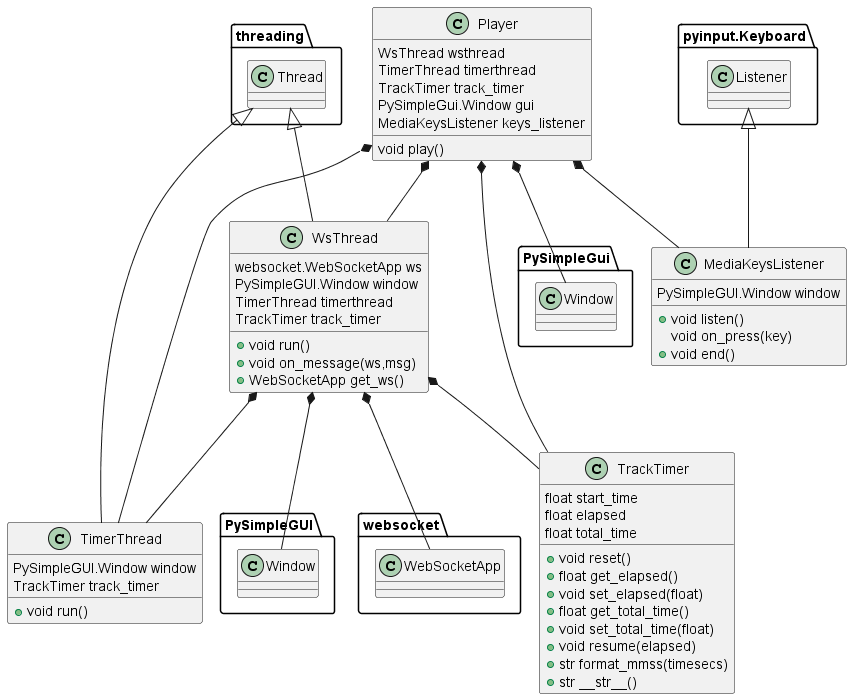

The diagram above was rendered by PlantUML. Its source (embedded in the PNG):
@startuml respot
class Player {
    WsThread wsthread
    TimerThread timerthread 
    TrackTimer track_timer
    PySimpleGui.Window gui
    MediaKeysListener keys_listener 
    void play()
} 

Player *-- WsThread
Player *-- TimerThread
Player *-- TrackTimer
Player *-- PySimpleGui.Window
Player *-- MediaKeysListener

class WsThread {
    websocket.WebSocketApp ws
    PySimpleGUI.Window window
    TimerThread timerthread 
    TrackTimer track_timer
    +void run()
    +void on_message(ws,msg)
    +WebSocketApp get_ws()
}

WsThread *-- websocket.WebSocketApp
WsThread *-- PySimpleGUI.Window
WsThread *-- TimerThread
WsThread *-- TrackTimer

class TrackTimer {
    float start_time
    float elapsed 
    float total_time
    +void reset()
    +float get_elapsed()
    +void set_elapsed(float)
    +float get_total_time()
    +void set_total_time(float)
    +void resume(elapsed)
    +str format_mmss(timesecs)
    +str __str__()
}

class TimerThread {
    PySimpleGUI.Window window
    TrackTimer track_timer
    +void run()
}

class MediaKeysListener {
    PySimpleGUI.Window window
    +void listen()
    void on_press(key)
    +void end()
}


threading.Thread <|-- WsThread
threading.Thread <|-- TimerThread
pyinput.Keyboard.Listener <|-- MediaKeysListener 
@enduml